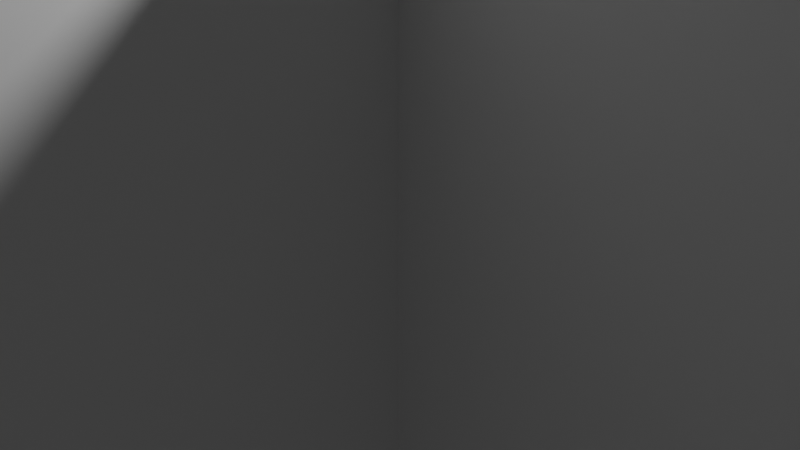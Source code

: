 # Source: WallCorner.blend  (saved by Blender 3.2.14; exported with 4.5.12 LTS)
import bpy
from mathutils import Matrix  # noqa: F401  (used for matrix-valued properties, if any)

bpy.ops.wm.read_factory_settings(use_empty=True)
scene = bpy.context.scene
scene.name = 'Scene'

# ---- collections
col_collection = bpy.data.collections.new('Collection'); scene.collection.children.link(col_collection)

# ---- materials (node trees are filled in below, after node groups)
mat_material = bpy.data.materials.new('Material')
mat_material.alpha_threshold = 0.0
mat_material.use_transparent_shadow = False
mat_material.line_color = (0.0, 0.0, 0.0, 1.0)

# ---- material node trees
mat_material.use_nodes = True; mat_material.node_tree.nodes.clear()
_N = mat_material.node_tree.nodes; _L = mat_material.node_tree.links
n0 = _N.new('ShaderNodeOutputMaterial'); n0.name = 'Material Output'; n0.location = (300, 300)
n1 = _N.new('ShaderNodeBsdfPrincipled'); n1.name = 'Principled BSDF'; n1.location = (10, 300)
n1.distribution = 'GGX'
n1.subsurface_method = 'RANDOM_WALK_SKIN'
n1.inputs[2].default_value = 0.4
n1.inputs[3].default_value = 1.45
n1.inputs[27].default_value = (0.0, 0.0, 0.0, 1.0)
n1.inputs[28].default_value = 1.0
_L.new(n1.outputs[0], n0.inputs[0])
n0.is_active_output = True

# ---- world
world_world = bpy.data.worlds.new('World'); scene.world = world_world
world_world.use_nodes = True; world_world.node_tree.nodes.clear()
_N = world_world.node_tree.nodes; _L = world_world.node_tree.links
n0 = _N.new('ShaderNodeOutputWorld'); n0.name = 'World Output'; n0.location = (300, 300)
n1 = _N.new('ShaderNodeBackground'); n1.name = 'Background'; n1.location = (10, 300)
n1.inputs[0].default_value = (0.05088, 0.05088, 0.05088, 1.0)
_L.new(n1.outputs[0], n0.inputs[0])
n0.is_active_output = True
world_world.color = (0.05088, 0.05088, 0.05088)
world_world.use_sun_shadow = False
world_world.sun_shadow_jitter_overblur = 0.0

# ---- cameras
cam_camera = bpy.data.cameras.new('Camera')
cam_camera.clip_end = 100.0
cam_camera.ortho_scale = 7.314

# ---- lights
light_light = bpy.data.lights.new('Light', 'POINT')
light_light.transmission_factor = 0.0
light_light.energy = 1000.0
light_light.shadow_soft_size = 0.1
light_light.shadow_maximum_resolution = 0.006
light_light.use_absolute_resolution = True

# ---- meshes
me_cube = bpy.data.meshes.new('Cube')
me_cube.from_pydata([(10.0, -0.15, 5.0), (10.0, 0.15, 5.0), (10.0, -0.15, -5.0), (10.0, 0.15, -5.0), (-0.1501, 0.15, 5.0), (-0.1501, 0.15, -5.0), (0.15, -0.15, 5.0), (0.15, -0.15, -5.0), (0.15, -0.15, 5.0), (0.15, -10.0, -5.0), (-0.1501, -10.0, -5.0), (-0.1501, -10.0, 5.0), (0.15, -10.0, 5.0)], [(6, 8)], [(4, 5, 10, 11), (1, 0, 2, 3), (4, 1, 3, 5), (9, 12, 11, 10), (8, 12, 9, 7), (10, 5, 7, 9), (0, 8, 7, 2), (11, 12, 8, 4), (0, 1, 4, 8), (3, 2, 7, 5)])
_uv = me_cube.uv_layers.new(name='UVMap')
_uv.uv.foreach_set('vector', [0.4931, 0.5014, 0.4962, 0.9715, 0.02382, 0.9756, 0.01791, 0.5018, 0.9684, 0.4959, 0.9884, 0.4794, 0.9775, 0.993, 0.9625, 0.9756, 0.4931, 0.5014, 0.9684, 0.4959, 0.9625, 0.9756, 0.4962, 0.9715, 0.008836, 0.9929, 0.001811, 0.4837, 0.01791, 0.5018, 0.02382, 0.9756, 0.4938, 0.00901, 0.9485, 0.00901, 0.9485, 0.4706, 0.4938, 0.4706, 0.02382, 0.9756, 0.4962, 0.9715, 0.4962, 0.9913, 0.008836, 0.9929, 0.03919, 0.009009, 0.4938, 0.00901, 0.4938, 0.4706, 0.03919, 0.4706, 0.01791, 0.5018, 0.001811, 0.4837, 0.4932, 0.4821, 0.4931, 0.5014, 0.9884, 0.4794, 0.9684, 0.4959, 0.4931, 0.5014, 0.4932, 0.4821, 0.9625, 0.9756, 0.9775, 0.993, 0.4962, 0.9913, 0.4962, 0.9715])
me_cube.materials.append(mat_material)
me_cube.use_mirror_vertex_groups = False
me_cube.update()

# ---- objects
ob_walledge = bpy.data.objects.new('WallEdge', me_cube)
ob_light = bpy.data.objects.new('Light', light_light)
ob_camera = bpy.data.objects.new('Camera', cam_camera)

# ---- transforms, parenting, visibility, modifiers, constraints
ob_walledge.location = (0.0, 0.0, 0.0)
ob_walledge.lock_rotations_4d = False
ob_walledge.empty_display_type = 'ARROWS'
ob_walledge.lineart.crease_threshold = 0.0
ob_light.location = (4.076, 1.005, 5.904)
ob_light.rotation_euler = (0.6503, 0.05522, 1.866)
ob_light.lock_rotations_4d = False
ob_light.empty_display_type = 'ARROWS'
ob_light.color = (0.0, 0.0, 0.0, 0.0)
ob_light.lineart.crease_threshold = 0.0
ob_camera.location = (7.359, -6.926, 4.958)
ob_camera.rotation_euler = (1.109, 0.0, 0.8149)
ob_camera.lock_rotations_4d = False
ob_camera.empty_display_type = 'ARROWS'
ob_camera.color = (0.0, 0.0, 0.0, 0.0)
ob_camera.display_type = 'WIRE'
ob_camera.lineart.crease_threshold = 0.0

# ---- collection membership
col_collection.objects.link(ob_walledge)
col_collection.objects.link(ob_light)
col_collection.objects.link(ob_camera)

# ---- scene / render settings (as saved in the file)
scene.camera = ob_camera
scene.frame_start = 1; scene.frame_end = 250; scene.frame_set(1)
scene.render.engine = 'BLENDER_EEVEE_NEXT'
scene.cycles.sampling_pattern = 'TABULATED_SOBOL'
scene.cycles.use_light_tree = False
scene.view_settings.view_transform = 'Filmic'
bpy.context.view_layer.update()
